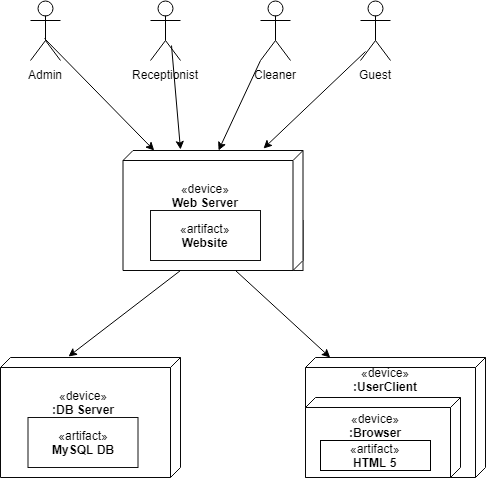

The diagram above was exported from draw.io. Its source (the exported page's mxGraphModel, read from the mxfile embedded in the PNG):
<mxGraphModel dx="807" dy="353" grid="1" gridSize="10" guides="1" tooltips="1" connect="1" arrows="1" fold="1" page="1" pageScale="1" pageWidth="827" pageHeight="1169" math="0" shadow="0">
  <root>
    <mxCell id="0" />
    <mxCell id="1" parent="0" />
    <mxCell id="wuSlfYvwtBkRq-OWqXMS-10" value="Admin" style="shape=umlActor;verticalLabelPosition=bottom;labelBackgroundColor=#ffffff;verticalAlign=top;html=1;" vertex="1" parent="1">
      <mxGeometry x="30" y="50" width="30" height="60" as="geometry" />
    </mxCell>
    <mxCell id="wuSlfYvwtBkRq-OWqXMS-15" value="Receptionist" style="shape=umlActor;verticalLabelPosition=bottom;labelBackgroundColor=#ffffff;verticalAlign=top;html=1;" vertex="1" parent="1">
      <mxGeometry x="150" y="50" width="30" height="60" as="geometry" />
    </mxCell>
    <mxCell id="wuSlfYvwtBkRq-OWqXMS-17" value="Cleaner" style="shape=umlActor;verticalLabelPosition=bottom;labelBackgroundColor=#ffffff;verticalAlign=top;html=1;" vertex="1" parent="1">
      <mxGeometry x="260" y="50" width="30" height="60" as="geometry" />
    </mxCell>
    <mxCell id="wuSlfYvwtBkRq-OWqXMS-30" value="Guest&lt;br&gt;&lt;br&gt;" style="shape=umlActor;verticalLabelPosition=bottom;labelBackgroundColor=#ffffff;verticalAlign=top;html=1;" vertex="1" parent="1">
      <mxGeometry x="360" y="50" width="30" height="60" as="geometry" />
    </mxCell>
    <mxCell id="wuSlfYvwtBkRq-OWqXMS-46" value="«device»&lt;br&gt;&lt;b&gt;Web Server&lt;/b&gt;&lt;br&gt;" style="html=1;strokeColor=#FFFFFF;fillColor=#FFFFFF;" vertex="1" parent="1">
      <mxGeometry x="190" y="230" width="115" height="50" as="geometry" />
    </mxCell>
    <mxCell id="wuSlfYvwtBkRq-OWqXMS-49" value="" style="text;strokeColor=none;fillColor=none;align=left;verticalAlign=middle;spacingTop=-1;spacingLeft=4;spacingRight=4;rotatable=0;labelPosition=right;points=[];portConstraint=eastwest;" vertex="1" parent="1">
      <mxGeometry x="30" y="520" width="20" height="14" as="geometry" />
    </mxCell>
    <mxCell id="wuSlfYvwtBkRq-OWqXMS-51" value="«artifact»&lt;br&gt;&lt;b&gt;Website&lt;/b&gt;" style="html=1;strokeColor=#121212;fillColor=#FFFFFF;" vertex="1" parent="1">
      <mxGeometry x="192.5" y="270" width="110" height="50" as="geometry" />
    </mxCell>
    <mxCell id="wuSlfYvwtBkRq-OWqXMS-52" value="&lt;p&gt;&lt;br&gt;&lt;/p&gt;" style="verticalAlign=top;align=left;spacingTop=8;spacingLeft=2;spacingRight=12;shape=cube;size=10;direction=south;fontStyle=4;html=1;strokeColor=#080808;" vertex="1" parent="1">
      <mxGeometry y="407" width="180" height="120" as="geometry" />
    </mxCell>
    <mxCell id="wuSlfYvwtBkRq-OWqXMS-53" value="«device»&lt;br&gt;&lt;b&gt;:DB Server&lt;/b&gt;&lt;br&gt;" style="html=1;strokeColor=#FFFFFF;fillColor=#FFFFFF;" vertex="1" parent="1">
      <mxGeometry x="25" y="427" width="115" height="50" as="geometry" />
    </mxCell>
    <mxCell id="wuSlfYvwtBkRq-OWqXMS-54" value="«artifact»&lt;br&gt;&lt;b&gt;MySQL DB&lt;/b&gt;&lt;br&gt;" style="html=1;strokeColor=#121212;fillColor=#FFFFFF;" vertex="1" parent="1">
      <mxGeometry x="27.5" y="467" width="110" height="50" as="geometry" />
    </mxCell>
    <mxCell id="wuSlfYvwtBkRq-OWqXMS-59" value="&lt;p&gt;&lt;br&gt;&lt;/p&gt;" style="verticalAlign=top;align=left;spacingTop=8;spacingLeft=2;spacingRight=12;shape=cube;size=10;direction=south;fontStyle=4;html=1;strokeColor=#080808;" vertex="1" parent="1">
      <mxGeometry x="122.5" y="200" width="180" height="120" as="geometry" />
    </mxCell>
    <mxCell id="wuSlfYvwtBkRq-OWqXMS-60" value="«device»&lt;br&gt;&lt;b&gt;Web Server&lt;/b&gt;&lt;br&gt;" style="html=1;strokeColor=#FFFFFF;fillColor=#FFFFFF;" vertex="1" parent="1">
      <mxGeometry x="147.5" y="220" width="115" height="50" as="geometry" />
    </mxCell>
    <mxCell id="wuSlfYvwtBkRq-OWqXMS-61" value="«artifact»&lt;br&gt;&lt;b&gt;Website&lt;/b&gt;" style="html=1;strokeColor=#121212;fillColor=#FFFFFF;" vertex="1" parent="1">
      <mxGeometry x="150" y="260" width="110" height="50" as="geometry" />
    </mxCell>
    <mxCell id="wuSlfYvwtBkRq-OWqXMS-62" value="&lt;p&gt;&lt;br&gt;&lt;/p&gt;" style="verticalAlign=top;align=left;spacingTop=8;spacingLeft=2;spacingRight=12;shape=cube;size=10;direction=south;fontStyle=4;html=1;strokeColor=#080808;" vertex="1" parent="1">
      <mxGeometry x="305" y="407" width="180" height="120" as="geometry" />
    </mxCell>
    <mxCell id="wuSlfYvwtBkRq-OWqXMS-63" value="«device»&lt;br&gt;&lt;b&gt;:UserClient&lt;/b&gt;&lt;br&gt;" style="html=1;strokeColor=#FFFFFF;fillColor=#FFFFFF;" vertex="1" parent="1">
      <mxGeometry x="330" y="419" width="110" height="21" as="geometry" />
    </mxCell>
    <mxCell id="wuSlfYvwtBkRq-OWqXMS-66" value="&lt;p&gt;&lt;br&gt;&lt;/p&gt;" style="verticalAlign=top;align=left;spacingTop=8;spacingLeft=2;spacingRight=12;shape=cube;size=10;direction=south;fontStyle=4;html=1;strokeColor=#080808;" vertex="1" parent="1">
      <mxGeometry x="305" y="447" width="155" height="80" as="geometry" />
    </mxCell>
    <mxCell id="wuSlfYvwtBkRq-OWqXMS-70" value="«device»&lt;br&gt;&lt;b&gt;:Browser&lt;/b&gt;&lt;br&gt;" style="html=1;strokeColor=#FFFFFF;fillColor=#FFFFFF;" vertex="1" parent="1">
      <mxGeometry x="320" y="460" width="110" height="30" as="geometry" />
    </mxCell>
    <mxCell id="wuSlfYvwtBkRq-OWqXMS-71" value="«artifact»&lt;br&gt;&lt;b&gt;HTML 5&lt;/b&gt;&lt;br&gt;" style="html=1;strokeColor=#000000;fillColor=#FFFFFF;" vertex="1" parent="1">
      <mxGeometry x="320" y="490" width="110" height="30" as="geometry" />
    </mxCell>
    <mxCell id="wuSlfYvwtBkRq-OWqXMS-74" value="" style="endArrow=classic;html=1;exitX=0.473;exitY=0.64;exitDx=0;exitDy=0;exitPerimeter=0;" edge="1" parent="1" source="wuSlfYvwtBkRq-OWqXMS-10" target="wuSlfYvwtBkRq-OWqXMS-59">
      <mxGeometry width="50" height="50" relative="1" as="geometry">
        <mxPoint x="45" y="130" as="sourcePoint" />
        <mxPoint x="150" y="198" as="targetPoint" />
      </mxGeometry>
    </mxCell>
    <mxCell id="wuSlfYvwtBkRq-OWqXMS-75" value="" style="endArrow=classic;html=1;exitX=0.687;exitY=0.747;exitDx=0;exitDy=0;exitPerimeter=0;" edge="1" parent="1" source="wuSlfYvwtBkRq-OWqXMS-15">
      <mxGeometry width="50" height="50" relative="1" as="geometry">
        <mxPoint x="190" y="170" as="sourcePoint" />
        <mxPoint x="180" y="199" as="targetPoint" />
      </mxGeometry>
    </mxCell>
    <mxCell id="wuSlfYvwtBkRq-OWqXMS-76" value="" style="endArrow=classic;html=1;exitX=0;exitY=1;exitDx=0;exitDy=0;exitPerimeter=0;entryX=0;entryY=0;entryDx=0;entryDy=85;entryPerimeter=0;" edge="1" parent="1" source="wuSlfYvwtBkRq-OWqXMS-17" target="wuSlfYvwtBkRq-OWqXMS-59">
      <mxGeometry width="50" height="50" relative="1" as="geometry">
        <mxPoint x="199.5" y="90" as="sourcePoint" />
        <mxPoint x="295.5" y="194" as="targetPoint" />
      </mxGeometry>
    </mxCell>
    <mxCell id="wuSlfYvwtBkRq-OWqXMS-77" value="" style="endArrow=classic;html=1;exitX=0.167;exitY=0.853;exitDx=0;exitDy=0;exitPerimeter=0;entryX=-0.017;entryY=0.222;entryDx=0;entryDy=0;entryPerimeter=0;" edge="1" parent="1" source="wuSlfYvwtBkRq-OWqXMS-30" target="wuSlfYvwtBkRq-OWqXMS-59">
      <mxGeometry width="50" height="50" relative="1" as="geometry">
        <mxPoint x="310" y="160" as="sourcePoint" />
        <mxPoint x="406" y="264" as="targetPoint" />
      </mxGeometry>
    </mxCell>
    <mxCell id="wuSlfYvwtBkRq-OWqXMS-78" value="" style="endArrow=classic;html=1;entryX=-0.008;entryY=0.621;entryDx=0;entryDy=0;entryPerimeter=0;" edge="1" parent="1" target="wuSlfYvwtBkRq-OWqXMS-52">
      <mxGeometry width="50" height="50" relative="1" as="geometry">
        <mxPoint x="180" y="320" as="sourcePoint" />
        <mxPoint x="209.7209302325581" y="482" as="targetPoint" />
      </mxGeometry>
    </mxCell>
    <mxCell id="wuSlfYvwtBkRq-OWqXMS-79" value="" style="endArrow=classic;html=1;" edge="1" parent="1" target="wuSlfYvwtBkRq-OWqXMS-62">
      <mxGeometry width="50" height="50" relative="1" as="geometry">
        <mxPoint x="235" y="320" as="sourcePoint" />
        <mxPoint x="390" y="404" as="targetPoint" />
      </mxGeometry>
    </mxCell>
  </root>
</mxGraphModel>